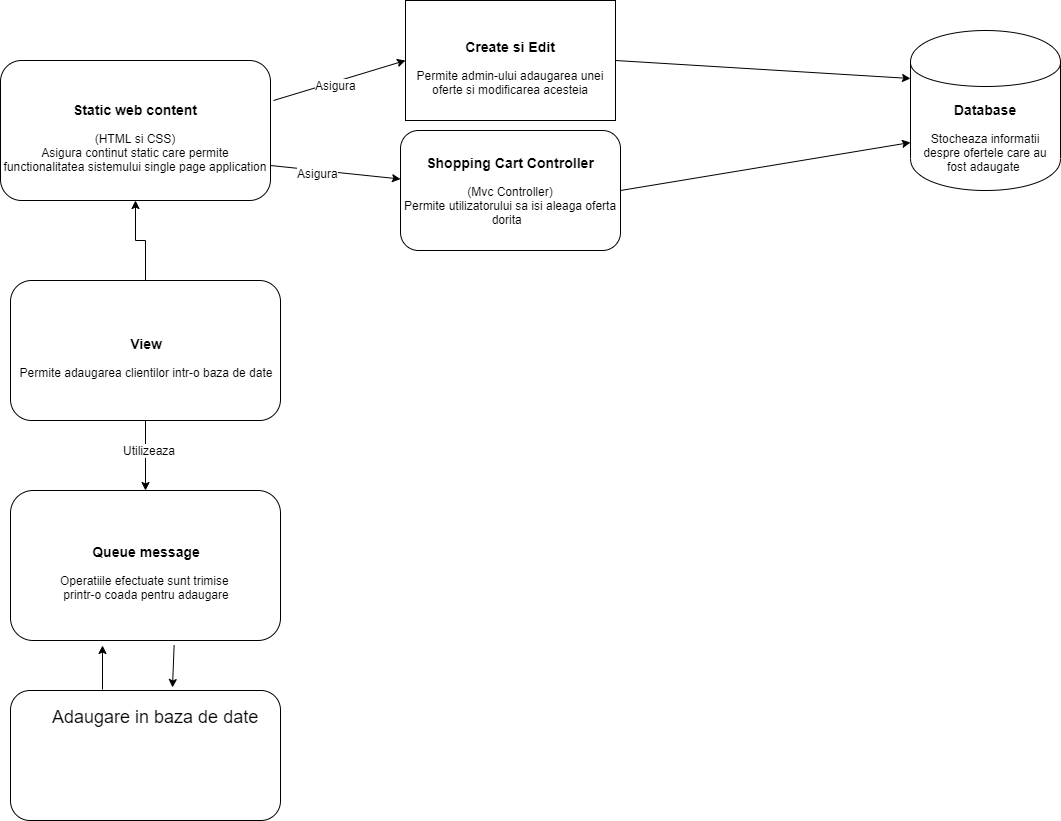

The diagram above was exported from draw.io. Its source (the exported page's mxGraphModel, read from the mxfile embedded in the PNG):
<mxGraphModel dx="1024" dy="566" grid="1" gridSize="10" guides="1" tooltips="1" connect="1" arrows="1" fold="1" page="1" pageScale="1" pageWidth="1100" pageHeight="850" math="0" shadow="0">
  <root>
    <mxCell id="0" />
    <mxCell id="1" parent="0" />
    <mxCell id="uqcsfhQ-uF5x0RMvbFwf-1" value="&lt;h3&gt;Static web content&lt;/h3&gt;&lt;div&gt;(HTML si CSS)&lt;/div&gt;&lt;div&gt;Asigura continut static care permite functionalitatea sistemului single page application&lt;/div&gt;" style="rounded=1;whiteSpace=wrap;html=1;" parent="1" vertex="1">
      <mxGeometry x="30" y="100" width="270" height="140" as="geometry" />
    </mxCell>
    <mxCell id="88gWDsY5xG9dyfnDBW7a-3" value="" style="edgeStyle=orthogonalEdgeStyle;rounded=0;orthogonalLoop=1;jettySize=auto;html=1;" edge="1" parent="1" source="uqcsfhQ-uF5x0RMvbFwf-10" target="uqcsfhQ-uF5x0RMvbFwf-1">
      <mxGeometry relative="1" as="geometry" />
    </mxCell>
    <mxCell id="uqcsfhQ-uF5x0RMvbFwf-10" value="&lt;h3&gt;View&lt;/h3&gt;&lt;div&gt;Permite adaugarea clientilor intr-o baza de date&lt;/div&gt;" style="rounded=1;whiteSpace=wrap;html=1;" parent="1" vertex="1">
      <mxGeometry x="40" y="320" width="270" height="140" as="geometry" />
    </mxCell>
    <mxCell id="uqcsfhQ-uF5x0RMvbFwf-11" value="" style="endArrow=classic;html=1;exitX=0.5;exitY=1;exitDx=0;exitDy=0;entryX=0.5;entryY=0;entryDx=0;entryDy=0;" parent="1" source="uqcsfhQ-uF5x0RMvbFwf-10" edge="1" target="uqcsfhQ-uF5x0RMvbFwf-14">
      <mxGeometry width="50" height="50" relative="1" as="geometry">
        <mxPoint x="140" y="440" as="sourcePoint" />
        <mxPoint x="120" y="550" as="targetPoint" />
      </mxGeometry>
    </mxCell>
    <mxCell id="uqcsfhQ-uF5x0RMvbFwf-31" value="Utilizeaza" style="text;html=1;align=center;verticalAlign=middle;resizable=0;points=[];labelBackgroundColor=#ffffff;" parent="uqcsfhQ-uF5x0RMvbFwf-11" vertex="1" connectable="0">
      <mxGeometry x="-0.1769" y="3" relative="1" as="geometry">
        <mxPoint as="offset" />
      </mxGeometry>
    </mxCell>
    <mxCell id="uqcsfhQ-uF5x0RMvbFwf-14" value="&lt;h3&gt;Queue message&lt;/h3&gt;&lt;div&gt;Operatiile efectuate sunt trimise&amp;nbsp;&lt;/div&gt;&lt;div&gt;printr-o coada pentru adaugare&lt;/div&gt;" style="rounded=1;whiteSpace=wrap;html=1;" parent="1" vertex="1">
      <mxGeometry x="40" y="530" width="270" height="150" as="geometry" />
    </mxCell>
    <mxCell id="uqcsfhQ-uF5x0RMvbFwf-15" value="" style="endArrow=classic;html=1;exitX=1;exitY=0.75;exitDx=0;exitDy=0;" parent="1" source="uqcsfhQ-uF5x0RMvbFwf-1" target="uqcsfhQ-uF5x0RMvbFwf-16" edge="1">
      <mxGeometry width="50" height="50" relative="1" as="geometry">
        <mxPoint x="620" y="180" as="sourcePoint" />
        <mxPoint x="800" y="300" as="targetPoint" />
        <Array as="points" />
      </mxGeometry>
    </mxCell>
    <mxCell id="uqcsfhQ-uF5x0RMvbFwf-17" value="Asigura" style="text;html=1;align=center;verticalAlign=middle;resizable=0;points=[];labelBackgroundColor=#ffffff;" parent="uqcsfhQ-uF5x0RMvbFwf-15" vertex="1" connectable="0">
      <mxGeometry x="-0.2647" y="-3" relative="1" as="geometry">
        <mxPoint as="offset" />
      </mxGeometry>
    </mxCell>
    <mxCell id="uqcsfhQ-uF5x0RMvbFwf-16" value="&lt;h3&gt;Shopping Cart Controller&lt;/h3&gt;&lt;div&gt;(Mvc Controller)&lt;/div&gt;&lt;div&gt;Permite utilizatorului sa isi aleaga oferta dorita&amp;nbsp;&amp;nbsp;&lt;/div&gt;&lt;div&gt;&lt;br&gt;&lt;/div&gt;" style="rounded=1;whiteSpace=wrap;html=1;" parent="1" vertex="1">
      <mxGeometry x="430" y="170" width="220" height="120" as="geometry" />
    </mxCell>
    <mxCell id="uqcsfhQ-uF5x0RMvbFwf-18" value="" style="endArrow=classic;html=1;entryX=0;entryY=0.5;entryDx=0;entryDy=0;" parent="1" edge="1" target="uqcsfhQ-uF5x0RMvbFwf-19">
      <mxGeometry width="50" height="50" relative="1" as="geometry">
        <mxPoint x="303" y="140" as="sourcePoint" />
        <mxPoint x="690" y="250" as="targetPoint" />
        <Array as="points" />
      </mxGeometry>
    </mxCell>
    <mxCell id="uqcsfhQ-uF5x0RMvbFwf-28" value="Asigura" style="text;html=1;align=center;verticalAlign=middle;resizable=0;points=[];labelBackgroundColor=#ffffff;" parent="uqcsfhQ-uF5x0RMvbFwf-18" vertex="1" connectable="0">
      <mxGeometry x="-0.0764" y="-3" relative="1" as="geometry">
        <mxPoint as="offset" />
      </mxGeometry>
    </mxCell>
    <mxCell id="uqcsfhQ-uF5x0RMvbFwf-19" value="&lt;h3&gt;Create si Edit&lt;/h3&gt;&lt;div&gt;Permite admin-ului adaugarea unei oferte si modificarea acesteia&lt;/div&gt;" style="rounded=0;whiteSpace=wrap;html=1;" parent="1" vertex="1">
      <mxGeometry x="435" y="40" width="210" height="120" as="geometry" />
    </mxCell>
    <mxCell id="uqcsfhQ-uF5x0RMvbFwf-20" value="&lt;h3&gt;Database&lt;/h3&gt;&lt;div&gt;Stocheaza informatii despre ofertele care au fost adaugate&amp;nbsp;&lt;/div&gt;" style="shape=cylinder;whiteSpace=wrap;html=1;boundedLbl=1;backgroundOutline=1;" parent="1" vertex="1">
      <mxGeometry x="940" y="70" width="150" height="160" as="geometry" />
    </mxCell>
    <mxCell id="uqcsfhQ-uF5x0RMvbFwf-26" value="" style="endArrow=classic;html=1;exitX=1;exitY=0.5;exitDx=0;exitDy=0;entryX=0;entryY=0.3;entryDx=0;entryDy=0;" parent="1" source="uqcsfhQ-uF5x0RMvbFwf-19" target="uqcsfhQ-uF5x0RMvbFwf-20" edge="1">
      <mxGeometry width="50" height="50" relative="1" as="geometry">
        <mxPoint x="920" y="921" as="sourcePoint" />
        <mxPoint x="790" y="90" as="targetPoint" />
        <Array as="points" />
      </mxGeometry>
    </mxCell>
    <mxCell id="uqcsfhQ-uF5x0RMvbFwf-27" value="" style="endArrow=classic;html=1;exitX=1;exitY=0.5;exitDx=0;exitDy=0;entryX=0;entryY=0.7;entryDx=0;entryDy=0;" parent="1" source="uqcsfhQ-uF5x0RMvbFwf-16" target="uqcsfhQ-uF5x0RMvbFwf-20" edge="1">
      <mxGeometry width="50" height="50" relative="1" as="geometry">
        <mxPoint x="690" y="560" as="sourcePoint" />
        <mxPoint x="800" y="380" as="targetPoint" />
        <Array as="points" />
      </mxGeometry>
    </mxCell>
    <mxCell id="88gWDsY5xG9dyfnDBW7a-7" value="" style="edgeStyle=orthogonalEdgeStyle;rounded=0;orthogonalLoop=1;jettySize=auto;html=1;entryX=0.342;entryY=1.031;entryDx=0;entryDy=0;entryPerimeter=0;exitX=0.339;exitY=-0.005;exitDx=0;exitDy=0;exitPerimeter=0;" edge="1" parent="1" source="88gWDsY5xG9dyfnDBW7a-4" target="uqcsfhQ-uF5x0RMvbFwf-14">
      <mxGeometry relative="1" as="geometry" />
    </mxCell>
    <mxCell id="88gWDsY5xG9dyfnDBW7a-4" value="" style="rounded=1;whiteSpace=wrap;html=1;" vertex="1" parent="1">
      <mxGeometry x="40" y="730" width="270" height="130" as="geometry" />
    </mxCell>
    <mxCell id="88gWDsY5xG9dyfnDBW7a-5" value="&lt;font style=&quot;font-size: 18px&quot;&gt;Adaugare in baza de date&lt;/font&gt;" style="text;html=1;" vertex="1" parent="1">
      <mxGeometry x="80" y="740" width="210" height="70" as="geometry" />
    </mxCell>
    <mxCell id="88gWDsY5xG9dyfnDBW7a-9" value="" style="endArrow=classic;html=1;exitX=0.606;exitY=1.031;exitDx=0;exitDy=0;exitPerimeter=0;entryX=0.6;entryY=-0.023;entryDx=0;entryDy=0;entryPerimeter=0;" edge="1" parent="1" source="uqcsfhQ-uF5x0RMvbFwf-14" target="88gWDsY5xG9dyfnDBW7a-4">
      <mxGeometry width="50" height="50" relative="1" as="geometry">
        <mxPoint x="30" y="930" as="sourcePoint" />
        <mxPoint x="80" y="880" as="targetPoint" />
      </mxGeometry>
    </mxCell>
  </root>
</mxGraphModel>